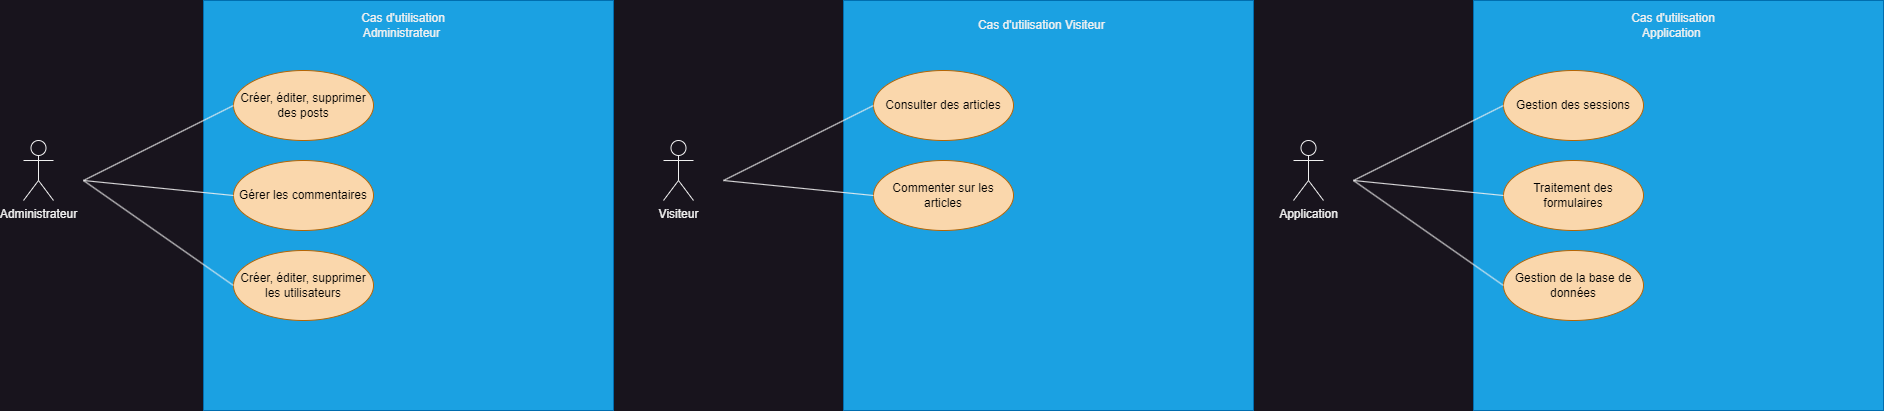

The diagram above was exported from draw.io. Its source (the exported page's mxGraphModel, read from the mxfile embedded in the PNG):
<mxGraphModel dx="1834" dy="836" grid="1" gridSize="10" guides="1" tooltips="1" connect="1" arrows="1" fold="1" page="0" pageScale="1" pageWidth="827" pageHeight="1169" math="0" shadow="0">
  <root>
    <mxCell id="0" />
    <mxCell id="1" parent="0" />
    <mxCell id="ttBt72wr0th6YhpGx5Ow-10" value="" style="group" parent="1" vertex="1" connectable="0">
      <mxGeometry x="-140" y="60" width="590" height="410" as="geometry" />
    </mxCell>
    <mxCell id="ttBt72wr0th6YhpGx5Ow-1" value="" style="whiteSpace=wrap;html=1;aspect=fixed;fillColor=#1ba1e2;fontColor=#ffffff;strokeColor=#006EAF;" parent="ttBt72wr0th6YhpGx5Ow-10" vertex="1">
      <mxGeometry x="180" width="410" height="410" as="geometry" />
    </mxCell>
    <mxCell id="ttBt72wr0th6YhpGx5Ow-2" value="Cas d'utilisation Administrateur&amp;nbsp;" style="text;html=1;align=center;verticalAlign=middle;whiteSpace=wrap;rounded=0;" parent="ttBt72wr0th6YhpGx5Ow-10" vertex="1">
      <mxGeometry x="310" y="10" width="140" height="30" as="geometry" />
    </mxCell>
    <mxCell id="ttBt72wr0th6YhpGx5Ow-3" value="Administrateur" style="shape=umlActor;verticalLabelPosition=bottom;verticalAlign=top;html=1;outlineConnect=0;" parent="ttBt72wr0th6YhpGx5Ow-10" vertex="1">
      <mxGeometry y="140" width="30" height="60" as="geometry" />
    </mxCell>
    <mxCell id="ttBt72wr0th6YhpGx5Ow-4" value="&lt;font color=&quot;#000000&quot;&gt;Créer, éditer, supprimer des posts&lt;/font&gt;" style="ellipse;whiteSpace=wrap;html=1;fillColor=#fad7ac;strokeColor=#b46504;" parent="ttBt72wr0th6YhpGx5Ow-10" vertex="1">
      <mxGeometry x="210" y="70" width="140" height="70" as="geometry" />
    </mxCell>
    <mxCell id="ttBt72wr0th6YhpGx5Ow-5" value="&lt;font color=&quot;#000000&quot;&gt;Gérer les commentaires&lt;/font&gt;" style="ellipse;whiteSpace=wrap;html=1;fillColor=#fad7ac;strokeColor=#b46504;" parent="ttBt72wr0th6YhpGx5Ow-10" vertex="1">
      <mxGeometry x="210" y="160" width="140" height="70" as="geometry" />
    </mxCell>
    <mxCell id="ttBt72wr0th6YhpGx5Ow-6" value="&lt;font color=&quot;#000000&quot;&gt;Créer, éditer, supprimer les utilisateurs&lt;/font&gt;" style="ellipse;whiteSpace=wrap;html=1;fillColor=#fad7ac;strokeColor=#b46504;" parent="ttBt72wr0th6YhpGx5Ow-10" vertex="1">
      <mxGeometry x="210" y="250" width="140" height="70" as="geometry" />
    </mxCell>
    <mxCell id="ttBt72wr0th6YhpGx5Ow-7" value="" style="endArrow=none;html=1;rounded=0;entryX=0;entryY=0.5;entryDx=0;entryDy=0;" parent="ttBt72wr0th6YhpGx5Ow-10" target="ttBt72wr0th6YhpGx5Ow-4" edge="1">
      <mxGeometry width="50" height="50" relative="1" as="geometry">
        <mxPoint x="60" y="180" as="sourcePoint" />
        <mxPoint x="110" y="130" as="targetPoint" />
      </mxGeometry>
    </mxCell>
    <mxCell id="ttBt72wr0th6YhpGx5Ow-8" value="" style="endArrow=none;html=1;rounded=0;entryX=0;entryY=0.5;entryDx=0;entryDy=0;" parent="ttBt72wr0th6YhpGx5Ow-10" target="ttBt72wr0th6YhpGx5Ow-5" edge="1">
      <mxGeometry width="50" height="50" relative="1" as="geometry">
        <mxPoint x="60" y="180" as="sourcePoint" />
        <mxPoint x="130" y="170" as="targetPoint" />
      </mxGeometry>
    </mxCell>
    <mxCell id="ttBt72wr0th6YhpGx5Ow-9" value="" style="endArrow=none;html=1;rounded=0;entryX=0;entryY=0.5;entryDx=0;entryDy=0;" parent="ttBt72wr0th6YhpGx5Ow-10" target="ttBt72wr0th6YhpGx5Ow-6" edge="1">
      <mxGeometry width="50" height="50" relative="1" as="geometry">
        <mxPoint x="60" y="180" as="sourcePoint" />
        <mxPoint x="130" y="240" as="targetPoint" />
      </mxGeometry>
    </mxCell>
    <mxCell id="ttBt72wr0th6YhpGx5Ow-11" value="" style="group" parent="1" vertex="1" connectable="0">
      <mxGeometry x="500" y="60" width="590" height="410" as="geometry" />
    </mxCell>
    <mxCell id="ttBt72wr0th6YhpGx5Ow-12" value="" style="whiteSpace=wrap;html=1;aspect=fixed;fillColor=#1ba1e2;fontColor=#ffffff;strokeColor=#006EAF;" parent="ttBt72wr0th6YhpGx5Ow-11" vertex="1">
      <mxGeometry x="180" width="410" height="410" as="geometry" />
    </mxCell>
    <mxCell id="ttBt72wr0th6YhpGx5Ow-13" value="Cas d'utilisation Visiteur&amp;nbsp;" style="text;html=1;align=center;verticalAlign=middle;whiteSpace=wrap;rounded=0;" parent="ttBt72wr0th6YhpGx5Ow-11" vertex="1">
      <mxGeometry x="310" y="10" width="140" height="30" as="geometry" />
    </mxCell>
    <mxCell id="ttBt72wr0th6YhpGx5Ow-14" value="Visiteur" style="shape=umlActor;verticalLabelPosition=bottom;verticalAlign=top;html=1;outlineConnect=0;" parent="ttBt72wr0th6YhpGx5Ow-11" vertex="1">
      <mxGeometry y="140" width="30" height="60" as="geometry" />
    </mxCell>
    <mxCell id="ttBt72wr0th6YhpGx5Ow-15" value="&lt;font color=&quot;#000000&quot;&gt;Consulter des articles&lt;/font&gt;" style="ellipse;whiteSpace=wrap;html=1;fillColor=#fad7ac;strokeColor=#b46504;" parent="ttBt72wr0th6YhpGx5Ow-11" vertex="1">
      <mxGeometry x="210" y="70" width="140" height="70" as="geometry" />
    </mxCell>
    <mxCell id="ttBt72wr0th6YhpGx5Ow-16" value="&lt;font color=&quot;#000000&quot;&gt;Commenter sur les articles&lt;/font&gt;" style="ellipse;whiteSpace=wrap;html=1;fillColor=#fad7ac;strokeColor=#b46504;" parent="ttBt72wr0th6YhpGx5Ow-11" vertex="1">
      <mxGeometry x="210" y="160" width="140" height="70" as="geometry" />
    </mxCell>
    <mxCell id="ttBt72wr0th6YhpGx5Ow-18" value="" style="endArrow=none;html=1;rounded=0;entryX=0;entryY=0.5;entryDx=0;entryDy=0;" parent="ttBt72wr0th6YhpGx5Ow-11" target="ttBt72wr0th6YhpGx5Ow-15" edge="1">
      <mxGeometry width="50" height="50" relative="1" as="geometry">
        <mxPoint x="60" y="180" as="sourcePoint" />
        <mxPoint x="110" y="130" as="targetPoint" />
      </mxGeometry>
    </mxCell>
    <mxCell id="ttBt72wr0th6YhpGx5Ow-19" value="" style="endArrow=none;html=1;rounded=0;entryX=0;entryY=0.5;entryDx=0;entryDy=0;" parent="ttBt72wr0th6YhpGx5Ow-11" target="ttBt72wr0th6YhpGx5Ow-16" edge="1">
      <mxGeometry width="50" height="50" relative="1" as="geometry">
        <mxPoint x="60" y="180" as="sourcePoint" />
        <mxPoint x="130" y="170" as="targetPoint" />
      </mxGeometry>
    </mxCell>
    <mxCell id="ttBt72wr0th6YhpGx5Ow-21" value="" style="group" parent="1" vertex="1" connectable="0">
      <mxGeometry x="1130" y="60" width="590" height="410" as="geometry" />
    </mxCell>
    <mxCell id="ttBt72wr0th6YhpGx5Ow-22" value="" style="whiteSpace=wrap;html=1;aspect=fixed;fillColor=#1ba1e2;fontColor=#ffffff;strokeColor=#006EAF;" parent="ttBt72wr0th6YhpGx5Ow-21" vertex="1">
      <mxGeometry x="180" width="410" height="410" as="geometry" />
    </mxCell>
    <mxCell id="ttBt72wr0th6YhpGx5Ow-23" value="Cas d'utilisation Application&amp;nbsp;" style="text;html=1;align=center;verticalAlign=middle;whiteSpace=wrap;rounded=0;" parent="ttBt72wr0th6YhpGx5Ow-21" vertex="1">
      <mxGeometry x="310" y="10" width="140" height="30" as="geometry" />
    </mxCell>
    <mxCell id="ttBt72wr0th6YhpGx5Ow-24" value="Application" style="shape=umlActor;verticalLabelPosition=bottom;verticalAlign=top;html=1;outlineConnect=0;" parent="ttBt72wr0th6YhpGx5Ow-21" vertex="1">
      <mxGeometry y="140" width="30" height="60" as="geometry" />
    </mxCell>
    <mxCell id="ttBt72wr0th6YhpGx5Ow-25" value="&lt;font color=&quot;#000000&quot;&gt;Gestion des sessions&lt;/font&gt;" style="ellipse;whiteSpace=wrap;html=1;fillColor=#fad7ac;strokeColor=#b46504;" parent="ttBt72wr0th6YhpGx5Ow-21" vertex="1">
      <mxGeometry x="210" y="70" width="140" height="70" as="geometry" />
    </mxCell>
    <mxCell id="ttBt72wr0th6YhpGx5Ow-26" value="&lt;font color=&quot;#000000&quot;&gt;Traitement des formulaires&lt;/font&gt;" style="ellipse;whiteSpace=wrap;html=1;fillColor=#fad7ac;strokeColor=#b46504;" parent="ttBt72wr0th6YhpGx5Ow-21" vertex="1">
      <mxGeometry x="210" y="160" width="140" height="70" as="geometry" />
    </mxCell>
    <mxCell id="ttBt72wr0th6YhpGx5Ow-27" value="&lt;font color=&quot;#000000&quot;&gt;Gestion de la base de données&lt;/font&gt;" style="ellipse;whiteSpace=wrap;html=1;fillColor=#fad7ac;strokeColor=#b46504;" parent="ttBt72wr0th6YhpGx5Ow-21" vertex="1">
      <mxGeometry x="210" y="250" width="140" height="70" as="geometry" />
    </mxCell>
    <mxCell id="ttBt72wr0th6YhpGx5Ow-28" value="" style="endArrow=none;html=1;rounded=0;entryX=0;entryY=0.5;entryDx=0;entryDy=0;" parent="ttBt72wr0th6YhpGx5Ow-21" target="ttBt72wr0th6YhpGx5Ow-25" edge="1">
      <mxGeometry width="50" height="50" relative="1" as="geometry">
        <mxPoint x="60" y="180" as="sourcePoint" />
        <mxPoint x="110" y="130" as="targetPoint" />
      </mxGeometry>
    </mxCell>
    <mxCell id="ttBt72wr0th6YhpGx5Ow-29" value="" style="endArrow=none;html=1;rounded=0;entryX=0;entryY=0.5;entryDx=0;entryDy=0;" parent="ttBt72wr0th6YhpGx5Ow-21" target="ttBt72wr0th6YhpGx5Ow-26" edge="1">
      <mxGeometry width="50" height="50" relative="1" as="geometry">
        <mxPoint x="60" y="180" as="sourcePoint" />
        <mxPoint x="130" y="170" as="targetPoint" />
      </mxGeometry>
    </mxCell>
    <mxCell id="ttBt72wr0th6YhpGx5Ow-30" value="" style="endArrow=none;html=1;rounded=0;entryX=0;entryY=0.5;entryDx=0;entryDy=0;" parent="ttBt72wr0th6YhpGx5Ow-21" target="ttBt72wr0th6YhpGx5Ow-27" edge="1">
      <mxGeometry width="50" height="50" relative="1" as="geometry">
        <mxPoint x="60" y="180" as="sourcePoint" />
        <mxPoint x="130" y="240" as="targetPoint" />
      </mxGeometry>
    </mxCell>
  </root>
</mxGraphModel>